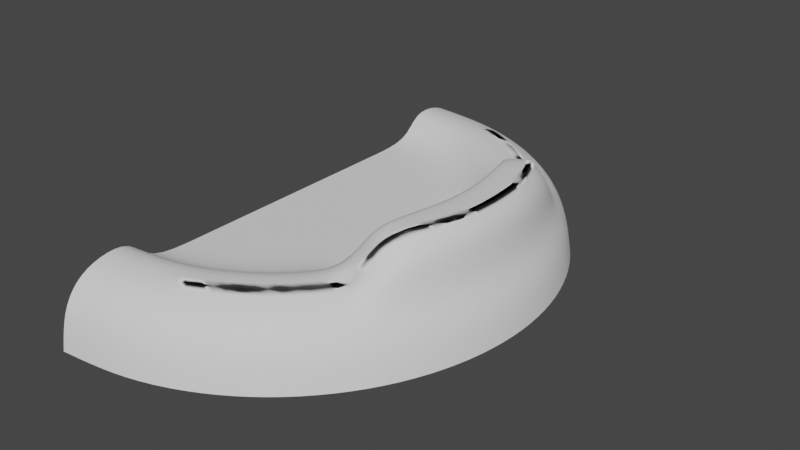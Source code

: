 # Source: level2.blend  (saved by Blender 3.1.7; exported with 4.5.12 LTS)
import bpy
from mathutils import Matrix  # noqa: F401  (used for matrix-valued properties, if any)

bpy.ops.wm.read_factory_settings(use_empty=True)
scene = bpy.context.scene
scene.name = 'Scene'

# ---- collections
col_collection = bpy.data.collections.new('Collection'); scene.collection.children.link(col_collection)

# ---- node groups
ng_auto_smooth = bpy.data.node_groups.new('Auto Smooth', 'GeometryNodeTree')
_s = ng_auto_smooth.interface.new_socket(name='Geometry', in_out='OUTPUT', socket_type='NodeSocketGeometry')
_s = ng_auto_smooth.interface.new_socket(name='Geometry', in_out='INPUT', socket_type='NodeSocketGeometry')
_s = ng_auto_smooth.interface.new_socket(name='Angle', in_out='INPUT', socket_type='NodeSocketFloat')
_s.subtype = 'ANGLE'
_s.min_value = 0.0
_s.max_value = 3.142
ng_auto_smooth.is_modifier = True
_N = ng_auto_smooth.nodes; _L = ng_auto_smooth.links
n0 = _N.new('NodeGroupOutput'); n0.name = 'Group Output'; n0.location = (480, -100)
n1 = _N.new('NodeGroupInput'); n1.name = 'Group Input'; n1.location = (-420, -300)
n2 = _N.new('NodeGroupInput'); n2.name = 'Group Input.001'; n2.location = (-60, -100)
n3 = _N.new('GeometryNodeSetShadeSmooth'); n3.name = 'Set Shade Smooth'; n3.location = (120, -100)
n3.domain = 'EDGE'
n4 = _N.new('GeometryNodeSetShadeSmooth'); n4.name = 'Set Shade Smooth.001'; n4.location = (300, -100)
n5 = _N.new('GeometryNodeInputMeshEdgeAngle'); n5.name = 'Edge Angle'; n5.location = (-420, -220)
n6 = _N.new('GeometryNodeInputEdgeSmooth'); n6.name = 'Is Edge Smooth'; n6.location = (-60, -160)
n7 = _N.new('GeometryNodeInputShadeSmooth'); n7.name = 'Is Face Smooth'; n7.location = (-240, -340)
n8 = _N.new('FunctionNodeBooleanMath'); n8.name = 'Boolean Math'; n8.location = (-60, -220)
n9 = _N.new('FunctionNodeCompare'); n9.name = 'Compare'; n9.location = (-240, -180)
n9.operation = 'LESS_EQUAL'
_L.new(n5.outputs[0], n9.inputs[0])
_L.new(n4.outputs[0], n0.inputs[0])
_L.new(n1.outputs[1], n9.inputs[1])
_L.new(n9.outputs[0], n8.inputs[0])
_L.new(n7.outputs[0], n8.inputs[1])
_L.new(n2.outputs[0], n3.inputs[0])
_L.new(n6.outputs[0], n3.inputs[1])
_L.new(n3.outputs[0], n4.inputs[0])
_L.new(n8.outputs[0], n3.inputs[2])
n0.is_active_output = True

# ---- world
world_world = bpy.data.worlds.new('World'); scene.world = world_world
world_world.use_nodes = True; world_world.node_tree.nodes.clear()
_N = world_world.node_tree.nodes; _L = world_world.node_tree.links
n0 = _N.new('ShaderNodeOutputWorld'); n0.name = 'World Output'; n0.location = (300, 300)
n1 = _N.new('ShaderNodeBackground'); n1.name = 'Background'; n1.location = (10, 300)
n1.inputs[0].default_value = (0.05088, 0.05088, 0.05088, 1.0)
_L.new(n1.outputs[0], n0.inputs[0])
n0.is_active_output = True
world_world.color = (0.05088, 0.05088, 0.05088)
world_world.use_sun_shadow = False
world_world.sun_shadow_jitter_overblur = 0.0

# ---- meshes
me_sphere = bpy.data.meshes.new('Sphere')
me_sphere.from_pydata([(0.1906, 0.0, 0.1321), (0.4101, 0.0, 0.1321), (0.8229, -0.2932, 0.2808), (0.9239, 0.0, 0.1802), (0.9808, 0.0, 0.09249), (1.0, 0.0, -0.03623), (0.1862, -0.04453, 0.1321), (0.4015, -0.08735, 0.1321), (0.5999, -0.1268, 0.1321), (0.9061, -0.1802, 0.1802), (0.9619, -0.1913, 0.09249), (0.9808, -0.1951, -0.03623), (0.1733, -0.08735, 0.1321), (0.376, -0.1714, 0.1321), (0.8536, -0.3536, 0.1802), (0.9061, -0.3753, 0.09249), (0.9239, -0.3827, -0.03623), (0.1522, -0.1268, 0.1321), (0.3347, -0.2488, 0.1321), (0.5562, -0.3219, 0.1313), (0.5879, -0.3928, 0.2318), (0.6913, -0.4619, 0.2254), (0.7682, -0.5133, 0.1802), (0.8155, -0.5449, 0.09249), (0.8315, -0.5556, -0.03623), (0.1238, -0.1614, 0.1321), (0.279, -0.3166, 0.1321), (0.422, -0.4597, 0.1321), (0.5, -0.5, 0.2318), (0.5879, -0.5879, 0.2254), (0.6533, -0.6533, 0.1802), (0.6935, -0.6935, 0.09249), (0.7071, -0.7071, -0.03623), (0.08919, -0.1898, 0.1321), (0.2111, -0.3723, 0.1321), (0.3235, -0.5405, 0.1321), (0.3928, -0.5879, 0.2318), (0.4619, -0.6913, 0.2254), (0.5133, -0.7682, 0.1802), (0.5449, -0.8155, 0.09249), (0.5556, -0.8315, -0.03623), (0.04972, -0.2109, 0.1321), (0.1337, -0.4137, 0.1321), (0.2111, -0.6006, 0.1321), (0.2706, -0.6533, 0.2318), (0.3182, -0.7682, 0.2254), (0.3536, -0.8536, 0.1802), (0.3753, -0.9061, 0.09249), (0.3827, -0.9239, -0.03623), (0.006902, -0.2239, 0.1321), (0.04972, -0.4392, 0.1321), (0.08919, -0.6376, 0.1321), (0.1379, -0.6935, 0.2318), (0.1622, -0.8155, 0.2254), (0.1802, -0.9061, 0.1802), (0.1913, -0.9619, 0.09249), (0.1951, -0.9808, -0.03623), (-0.01672, -0.2283, 0.1321), (-0.01672, -0.4478, 0.1321), (-0.01672, -0.65, 0.1321), (-0.01672, -0.7071, 0.2318), (-0.01672, -0.8315, 0.2254), (-0.01672, -0.9239, 0.1802), (-0.01672, -0.9808, 0.09249), (-0.01672, -1.0, -0.03623), (-0.01672, 0.0, 0.1321), (0.7448, 0.0, 0.381), (0.8691, 0.0, 0.381), (0.9186, 0.0, 0.3237), (0.8532, -0.1622, 0.381), (0.9009, -0.19, 0.3237), (0.6965, -0.2839, 0.381), (0.7908, -0.3182, 0.381), (0.8438, -0.3478, 0.3237), (0.6689, -0.3159, 0.3361), (0.7337, -0.3936, 0.3521), (0.8024, -0.4239, 0.2702), (0.6635, -0.3533, 0.3574), (0.7395, -4.454e-10, 0.3561), (0.6515, -4.454e-10, 0.1311), (0.5629, -0.2488, 0.1321), (0.5029, -0.3611, 0.1321), (0.7312, -0.1379, 0.381), (0.7855, -0.2832, 0.1536), (0.6124, 0.0, 0.1321), (0.609, -0.3513, 0.2282), (0.6408, -0.1151, 0.1312), (0.6065, -0.2278, 0.1313), (0.728, -0.1257, 0.3561), (0.6966, -0.2574, 0.3561), (0.8223, -0.1619, 0.1536), (0.8543, -0.1615, 0.2808), (0.7431, -0.153, 0.06933), (0.834, -4.454e-10, 0.1539), (0.7088, -0.2657, 0.0694), (0.729, -0.3861, 0.1512), (0.8659, -4.454e-10, 0.2807), (0.7538, -4.454e-10, 0.06927), (0.7953, -0.3516, 0.2608), (0.6585, -0.3598, 0.06942), (0.8229, 0.2932, 0.2808), (0.1862, 0.04453, 0.1321), (0.4015, 0.08735, 0.1321), (0.5999, 0.1268, 0.1321), (0.9061, 0.1802, 0.1802), (0.9619, 0.1913, 0.09249), (0.9808, 0.1951, -0.03623), (0.1733, 0.08735, 0.1321), (0.376, 0.1714, 0.1321), (0.8536, 0.3536, 0.1802), (0.9061, 0.3753, 0.09249), (0.9239, 0.3827, -0.03623), (0.1522, 0.1268, 0.1321), (0.3347, 0.2488, 0.1321), (0.5562, 0.3219, 0.1313), (0.5879, 0.3928, 0.2318), (0.6913, 0.4619, 0.2254), (0.7682, 0.5133, 0.1802), (0.8155, 0.5449, 0.09249), (0.8315, 0.5556, -0.03623), (0.1238, 0.1614, 0.1321), (0.279, 0.3166, 0.1321), (0.422, 0.4597, 0.1321), (0.5, 0.5, 0.2318), (0.5879, 0.5879, 0.2254), (0.6533, 0.6533, 0.1802), (0.6935, 0.6935, 0.09249), (0.7071, 0.7071, -0.03623), (0.08919, 0.1898, 0.1321), (0.2111, 0.3723, 0.1321), (0.3235, 0.5405, 0.1321), (0.3928, 0.5879, 0.2318), (0.4619, 0.6913, 0.2254), (0.5133, 0.7682, 0.1802), (0.5449, 0.8155, 0.09249), (0.5556, 0.8315, -0.03623), (0.04972, 0.2109, 0.1321), (0.1337, 0.4137, 0.1321), (0.2111, 0.6006, 0.1321), (0.2706, 0.6533, 0.2318), (0.3182, 0.7682, 0.2254), (0.3536, 0.8536, 0.1802), (0.3753, 0.9061, 0.09249), (0.3827, 0.9239, -0.03623), (0.006902, 0.2239, 0.1321), (0.04972, 0.4392, 0.1321), (0.08919, 0.6376, 0.1321), (0.1379, 0.6935, 0.2318), (0.1622, 0.8155, 0.2254), (0.1802, 0.9061, 0.1802), (0.1913, 0.9619, 0.09249), (0.1951, 0.9808, -0.03623), (-0.01672, 0.2283, 0.1321), (-0.01672, 0.4478, 0.1321), (-0.01672, 0.65, 0.1321), (-0.01672, 0.7071, 0.2318), (-0.01672, 0.8315, 0.2254), (-0.01672, 0.9239, 0.1802), (-0.01672, 0.9808, 0.09249), (-0.01672, 1.0, -0.03623), (0.8532, 0.1622, 0.381), (0.9009, 0.19, 0.3237), (0.6965, 0.2839, 0.381), (0.7908, 0.3182, 0.381), (0.8438, 0.3478, 0.3237), (0.6689, 0.3159, 0.3361), (0.7337, 0.3936, 0.3521), (0.8024, 0.4239, 0.2702), (0.6635, 0.3533, 0.3574), (0.5629, 0.2488, 0.1321), (0.5029, 0.3611, 0.1321), (0.7312, 0.1379, 0.381), (0.7855, 0.2832, 0.1536), (0.609, 0.3513, 0.2282), (0.6408, 0.1151, 0.1312), (0.6065, 0.2278, 0.1313), (0.728, 0.1257, 0.3561), (0.6966, 0.2574, 0.3561), (0.8223, 0.1619, 0.1536), (0.8543, 0.1615, 0.2808), (0.7431, 0.153, 0.06933), (0.7088, 0.2657, 0.0694), (0.729, 0.3861, 0.1512), (0.7953, 0.3516, 0.2608), (0.6585, 0.3598, 0.06942), (0.6913, -0.4619, 0.2254), (0.5879, -0.5879, 0.2254), (0.4619, -0.6913, 0.2254), (0.3182, -0.7682, 0.2254), (0.8691, 0.0, 0.381), (0.8532, -0.1622, 0.381), (0.7908, -0.3182, 0.381), (0.7337, -0.3936, 0.3521), (0.6913, 0.4619, 0.2254), (0.5879, 0.5879, 0.2254), (0.4619, 0.6913, 0.2254), (0.3182, 0.7682, 0.2254), (0.8532, 0.1622, 0.381), (0.7908, 0.3182, 0.381), (0.7337, 0.3936, 0.3521)], [], [(22, 14, 73, 76), (9, 3, 68, 70), (74, 89, 2, 98), (85, 74, 98, 95), (4, 3, 9, 10), (5, 4, 10, 11), (0, 65, 6), (1, 0, 6, 7), (84, 1, 7, 8), (19, 85, 95, 99), (7, 6, 12, 13), (8, 7, 13, 80), (89, 88, 91, 2), (14, 9, 70, 73), (10, 9, 14, 15), (11, 10, 15, 16), (6, 65, 12), (21, 22, 76, 75), (15, 14, 22, 23), (16, 15, 23, 24), (12, 65, 17), (13, 12, 17, 18), (80, 13, 18, 81), (81, 18, 26, 27), (20, 81, 27, 28), (21, 20, 28, 29), (22, 21, 29, 30), (23, 22, 30, 31), (24, 23, 31, 32), (17, 65, 25), (18, 17, 25, 26), (31, 30, 38, 39), (32, 31, 39, 40), (25, 65, 33), (26, 25, 33, 34), (27, 26, 34, 35), (28, 27, 35, 36), (29, 28, 36, 37), (30, 29, 37, 38), (35, 34, 42, 43), (36, 35, 43, 44), (37, 36, 44, 45), (38, 37, 45, 46), (39, 38, 46, 47), (40, 39, 47, 48), (33, 65, 41), (34, 33, 41, 42), (47, 46, 54, 55), (48, 47, 55, 56), (41, 65, 49), (42, 41, 49, 50), (43, 42, 50, 51), (44, 43, 51, 52), (45, 44, 52, 53), (46, 45, 53, 54), (52, 51, 59, 60), (53, 52, 60, 61), (54, 53, 61, 62), (55, 54, 62, 63), (56, 55, 63, 64), (49, 65, 57), (50, 49, 57, 58), (51, 50, 58, 59), (68, 67, 69, 70), (67, 66, 82, 69), (69, 82, 71, 72), (70, 69, 72, 73), (73, 72, 75, 76), (72, 71, 77, 75), (86, 87, 94, 92), (20, 21, 75, 77), (93, 97, 92, 90), (83, 95, 98, 2), (90, 92, 94, 83), (93, 90, 91, 96), (74, 85, 20, 77), (86, 79, 84, 8), (87, 86, 8, 80), (85, 19, 81, 20), (19, 87, 80, 81), (78, 88, 82, 66), (88, 89, 71, 82), (89, 74, 77, 71), (83, 94, 99, 95), (90, 83, 2, 91), (87, 19, 99, 94), (79, 86, 92, 97), (88, 78, 96, 91), (117, 167, 164, 109), (104, 161, 68, 3), (165, 183, 100, 177), (173, 182, 183, 165), (4, 105, 104, 3), (5, 106, 105, 4), (0, 101, 65), (1, 102, 101, 0), (84, 103, 102, 1), (114, 184, 182, 173), (102, 108, 107, 101), (103, 169, 108, 102), (177, 100, 179, 176), (109, 164, 161, 104), (105, 110, 109, 104), (106, 111, 110, 105), (101, 107, 65), (116, 166, 167, 117), (110, 118, 117, 109), (111, 119, 118, 110), (107, 112, 65), (108, 113, 112, 107), (169, 170, 113, 108), (170, 122, 121, 113), (115, 123, 122, 170), (116, 124, 123, 115), (117, 125, 124, 116), (118, 126, 125, 117), (119, 127, 126, 118), (112, 120, 65), (113, 121, 120, 112), (126, 134, 133, 125), (127, 135, 134, 126), (120, 128, 65), (121, 129, 128, 120), (122, 130, 129, 121), (123, 131, 130, 122), (124, 132, 131, 123), (125, 133, 132, 124), (130, 138, 137, 129), (131, 139, 138, 130), (132, 140, 139, 131), (133, 141, 140, 132), (134, 142, 141, 133), (135, 143, 142, 134), (128, 136, 65), (129, 137, 136, 128), (142, 150, 149, 141), (143, 151, 150, 142), (136, 144, 65), (137, 145, 144, 136), (138, 146, 145, 137), (139, 147, 146, 138), (140, 148, 147, 139), (141, 149, 148, 140), (147, 155, 154, 146), (148, 156, 155, 147), (149, 157, 156, 148), (150, 158, 157, 149), (151, 159, 158, 150), (144, 152, 65), (145, 153, 152, 144), (146, 154, 153, 145), (68, 161, 160, 67), (67, 160, 171, 66), (160, 163, 162, 171), (161, 164, 163, 160), (164, 167, 166, 163), (163, 166, 168, 162), (174, 180, 181, 175), (115, 168, 166, 116), (93, 178, 180, 97), (172, 100, 183, 182), (178, 172, 181, 180), (93, 96, 179, 178), (165, 168, 115, 173), (174, 103, 84, 79), (175, 169, 103, 174), (173, 115, 170, 114), (114, 170, 169, 175), (78, 66, 171, 176), (176, 171, 162, 177), (177, 162, 168, 165), (172, 182, 184, 181), (178, 179, 100, 172), (175, 181, 184, 114), (79, 97, 180, 174), (176, 179, 96, 78), (160, 163, 198, 197), (116, 124, 194, 193), (132, 140, 196, 195), (37, 29, 186, 187), (67, 69, 190, 189), (160, 67, 189, 197), (116, 166, 199, 193), (29, 21, 185, 186), (72, 75, 192, 191), (124, 132, 195, 194), (45, 37, 187, 188), (166, 163, 198, 199), (75, 21, 185, 192), (72, 69, 190, 191)])
me_sphere.polygons.foreach_set('use_smooth', [True] * 190)
_uv = me_sphere.uv_layers.new(name='UVMap')
_uv.uv.foreach_set('vector', [0.4062, 0.625, 0.4375, 0.625, 0.4375, 0.625, 0.4062, 0.625, 0.4688, 0.625, 0.5, 0.625, 0.5, 0.625, 0.4688, 0.625, 0.4105, 0.75, 0.4381, 0.75, 0.4381, 0.75, 0.4105, 0.75, 0.4086, 0.7513, 0.4105, 0.75, 0.4105, 0.75, 0.4086, 0.7513, 0.5, 0.5625, 0.5, 0.625, 0.4688, 0.625, 0.4688, 0.5625, 0.5, 0.5, 0.5, 0.5625, 0.4688, 0.5625, 0.4687, 0.5, 0.5, 0.9375, 0.4844, 1.0, 0.4687, 0.9375, 0.5, 0.875, 0.5, 0.9375, 0.4687, 0.9375, 0.4687, 0.875, 0.5, 0.8125, 0.5, 0.875, 0.4687, 0.875, 0.4687, 0.8125, 0.4088, 0.8077, 0.4086, 0.7513, 0.4086, 0.7513, 0.4088, 0.8077, 0.4687, 0.875, 0.4687, 0.9375, 0.4375, 0.9375, 0.4375, 0.875, 0.4687, 0.8125, 0.4687, 0.875, 0.4375, 0.875, 0.4375, 0.8125, 0.4381, 0.75, 0.4688, 0.75, 0.4688, 0.75, 0.4381, 0.75, 0.4375, 0.625, 0.4688, 0.625, 0.4688, 0.625, 0.4375, 0.625, 0.4688, 0.5625, 0.4688, 0.625, 0.4375, 0.625, 0.4375, 0.5625, 0.4687, 0.5, 0.4688, 0.5625, 0.4375, 0.5625, 0.4375, 0.5, 0.4687, 0.9375, 0.4531, 1.0, 0.4375, 0.9375, 0.4062, 0.6875, 0.4062, 0.625, 0.4062, 0.625, 0.4062, 0.6875, 0.4375, 0.5625, 0.4375, 0.625, 0.4062, 0.625, 0.4062, 0.5625, 0.4375, 0.5, 0.4375, 0.5625, 0.4062, 0.5625, 0.4062, 0.5, 0.4375, 0.9375, 0.4219, 1.0, 0.4062, 0.9375, 0.4375, 0.875, 0.4375, 0.9375, 0.4062, 0.9375, 0.4062, 0.875, 0.4375, 0.8125, 0.4375, 0.875, 0.4062, 0.875, 0.4062, 0.8125, 0.4062, 0.8125, 0.4062, 0.875, 0.375, 0.875, 0.375, 0.8125, 0.4062, 0.75, 0.4062, 0.8125, 0.375, 0.8125, 0.375, 0.75, 0.4062, 0.6875, 0.4062, 0.75, 0.375, 0.75, 0.375, 0.6875, 0.4062, 0.625, 0.4062, 0.6875, 0.375, 0.6875, 0.375, 0.625, 0.4062, 0.5625, 0.4062, 0.625, 0.375, 0.625, 0.375, 0.5625, 0.4062, 0.5, 0.4062, 0.5625, 0.375, 0.5625, 0.375, 0.5, 0.4062, 0.9375, 0.3906, 1.0, 0.375, 0.9375, 0.4062, 0.875, 0.4062, 0.9375, 0.375, 0.9375, 0.375, 0.875, 0.375, 0.5625, 0.375, 0.625, 0.3438, 0.625, 0.3438, 0.5625, 0.375, 0.5, 0.375, 0.5625, 0.3438, 0.5625, 0.3437, 0.5, 0.375, 0.9375, 0.3594, 1.0, 0.3437, 0.9375, 0.375, 0.875, 0.375, 0.9375, 0.3437, 0.9375, 0.3438, 0.875, 0.375, 0.8125, 0.375, 0.875, 0.3438, 0.875, 0.3438, 0.8125, 0.375, 0.75, 0.375, 0.8125, 0.3438, 0.8125, 0.3438, 0.75, 0.375, 0.6875, 0.375, 0.75, 0.3438, 0.75, 0.3438, 0.6875, 0.375, 0.625, 0.375, 0.6875, 0.3438, 0.6875, 0.3438, 0.625, 0.3438, 0.8125, 0.3438, 0.875, 0.3125, 0.875, 0.3125, 0.8125, 0.3438, 0.75, 0.3438, 0.8125, 0.3125, 0.8125, 0.3125, 0.75, 0.3438, 0.6875, 0.3438, 0.75, 0.3125, 0.75, 0.3125, 0.6875, 0.3438, 0.625, 0.3438, 0.6875, 0.3125, 0.6875, 0.3125, 0.625, 0.3438, 0.5625, 0.3438, 0.625, 0.3125, 0.625, 0.3125, 0.5625, 0.3437, 0.5, 0.3438, 0.5625, 0.3125, 0.5625, 0.3125, 0.5, 0.3437, 0.9375, 0.3281, 1.0, 0.3125, 0.9375, 0.3438, 0.875, 0.3437, 0.9375, 0.3125, 0.9375, 0.3125, 0.875, 0.3125, 0.5625, 0.3125, 0.625, 0.2812, 0.625, 0.2812, 0.5625, 0.3125, 0.5, 0.3125, 0.5625, 0.2812, 0.5625, 0.2812, 0.5, 0.3125, 0.9375, 0.2969, 1.0, 0.2812, 0.9375, 0.3125, 0.875, 0.3125, 0.9375, 0.2812, 0.9375, 0.2812, 0.875, 0.3125, 0.8125, 0.3125, 0.875, 0.2812, 0.875, 0.2812, 0.8125, 0.3125, 0.75, 0.3125, 0.8125, 0.2812, 0.8125, 0.2812, 0.75, 0.3125, 0.6875, 0.3125, 0.75, 0.2812, 0.75, 0.2812, 0.6875, 0.3125, 0.625, 0.3125, 0.6875, 0.2812, 0.6875, 0.2812, 0.625, 0.2812, 0.75, 0.2812, 0.8125, 0.25, 0.8125, 0.25, 0.75, 0.2812, 0.6875, 0.2812, 0.75, 0.25, 0.75, 0.25, 0.6875, 0.2812, 0.625, 0.2812, 0.6875, 0.25, 0.6875, 0.25, 0.625, 0.2812, 0.5625, 0.2812, 0.625, 0.25, 0.625, 0.25, 0.5625, 0.2812, 0.5, 0.2812, 0.5625, 0.25, 0.5625, 0.25, 0.5, 0.2812, 0.9375, 0.2656, 1.0, 0.25, 0.9375, 0.2812, 0.875, 0.2812, 0.9375, 0.25, 0.9375, 0.25, 0.875, 0.2812, 0.8125, 0.2812, 0.875, 0.25, 0.875, 0.25, 0.8125, 0.5, 0.625, 0.5, 0.6875, 0.4687, 0.6875, 0.4688, 0.625, 0.5, 0.6875, 0.5, 0.75, 0.4688, 0.75, 0.4687, 0.6875, 0.4687, 0.6875, 0.4688, 0.75, 0.4375, 0.75, 0.4375, 0.6875, 0.4688, 0.625, 0.4687, 0.6875, 0.4375, 0.6875, 0.4375, 0.625, 0.4375, 0.625, 0.4375, 0.6875, 0.4062, 0.6875, 0.4062, 0.625, 0.4375, 0.6875, 0.4375, 0.75, 0.4062, 0.75, 0.4062, 0.6875, 0.4686, 0.8077, 0.4372, 0.8077, 0.4372, 0.8077, 0.4686, 0.8077, 0.4062, 0.75, 0.4062, 0.6875, 0.4062, 0.6875, 0.4062, 0.75, 0.4977, 0.7498, 0.4975, 0.8078, 0.4686, 0.8077, 0.4688, 0.75, 0.4375, 0.75, 0.4086, 0.7513, 0.4105, 0.75, 0.4381, 0.75, 0.4688, 0.75, 0.4686, 0.8077, 0.4372, 0.8077, 0.4375, 0.75, 0.4977, 0.7498, 0.4688, 0.75, 0.4688, 0.75, 0.4977, 0.75, 0.4105, 0.75, 0.4086, 0.7513, 0.4062, 0.75, 0.4062, 0.75, 0.4686, 0.8077, 0.4975, 0.8078, 0.5, 0.8125, 0.4687, 0.8125, 0.4372, 0.8077, 0.4686, 0.8077, 0.4687, 0.8125, 0.4375, 0.8125, 0.4086, 0.7513, 0.4088, 0.8077, 0.4062, 0.8125, 0.4062, 0.75, 0.4088, 0.8077, 0.4372, 0.8077, 0.4375, 0.8125, 0.4062, 0.8125, 0.4977, 0.75, 0.4688, 0.75, 0.4688, 0.75, 0.5, 0.75, 0.4688, 0.75, 0.4381, 0.75, 0.4375, 0.75, 0.4688, 0.75, 0.4381, 0.75, 0.4105, 0.75, 0.4062, 0.75, 0.4375, 0.75, 0.4375, 0.75, 0.4372, 0.8077, 0.4088, 0.8077, 0.4086, 0.7513, 0.4688, 0.75, 0.4375, 0.75, 0.4381, 0.75, 0.4688, 0.75, 0.4372, 0.8077, 0.4088, 0.8077, 0.4088, 0.8077, 0.4372, 0.8077, 0.4975, 0.8078, 0.4686, 0.8077, 0.4686, 0.8077, 0.4975, 0.8078, 0.4688, 0.75, 0.4977, 0.75, 0.4977, 0.75, 0.4688, 0.75, 0.4062, 0.625, 0.4062, 0.625, 0.4375, 0.625, 0.4375, 0.625, 0.4688, 0.625, 0.4688, 0.625, 0.5, 0.625, 0.5, 0.625, 0.4105, 0.75, 0.4105, 0.75, 0.4381, 0.75, 0.4381, 0.75, 0.4086, 0.7513, 0.4086, 0.7513, 0.4105, 0.75, 0.4105, 0.75, 0.5, 0.5625, 0.4688, 0.5625, 0.4688, 0.625, 0.5, 0.625, 0.5, 0.5, 0.4687, 0.5, 0.4688, 0.5625, 0.5, 0.5625, 0.5, 0.9375, 0.4687, 0.9375, 0.4844, 1.0, 0.5, 0.875, 0.4687, 0.875, 0.4687, 0.9375, 0.5, 0.9375, 0.5, 0.8125, 0.4687, 0.8125, 0.4687, 0.875, 0.5, 0.875, 0.4088, 0.8077, 0.4088, 0.8077, 0.4086, 0.7513, 0.4086, 0.7513, 0.4687, 0.875, 0.4375, 0.875, 0.4375, 0.9375, 0.4687, 0.9375, 0.4687, 0.8125, 0.4375, 0.8125, 0.4375, 0.875, 0.4687, 0.875, 0.4381, 0.75, 0.4381, 0.75, 0.4688, 0.75, 0.4688, 0.75, 0.4375, 0.625, 0.4375, 0.625, 0.4688, 0.625, 0.4688, 0.625, 0.4688, 0.5625, 0.4375, 0.5625, 0.4375, 0.625, 0.4688, 0.625, 0.4687, 0.5, 0.4375, 0.5, 0.4375, 0.5625, 0.4688, 0.5625, 0.4687, 0.9375, 0.4375, 0.9375, 0.4531, 1.0, 0.4062, 0.6875, 0.4062, 0.6875, 0.4062, 0.625, 0.4062, 0.625, 0.4375, 0.5625, 0.4062, 0.5625, 0.4062, 0.625, 0.4375, 0.625, 0.4375, 0.5, 0.4062, 0.5, 0.4062, 0.5625, 0.4375, 0.5625, 0.4375, 0.9375, 0.4062, 0.9375, 0.4219, 1.0, 0.4375, 0.875, 0.4062, 0.875, 0.4062, 0.9375, 0.4375, 0.9375, 0.4375, 0.8125, 0.4062, 0.8125, 0.4062, 0.875, 0.4375, 0.875, 0.4062, 0.8125, 0.375, 0.8125, 0.375, 0.875, 0.4062, 0.875, 0.4062, 0.75, 0.375, 0.75, 0.375, 0.8125, 0.4062, 0.8125, 0.4062, 0.6875, 0.375, 0.6875, 0.375, 0.75, 0.4062, 0.75, 0.4062, 0.625, 0.375, 0.625, 0.375, 0.6875, 0.4062, 0.6875, 0.4062, 0.5625, 0.375, 0.5625, 0.375, 0.625, 0.4062, 0.625, 0.4062, 0.5, 0.375, 0.5, 0.375, 0.5625, 0.4062, 0.5625, 0.4062, 0.9375, 0.375, 0.9375, 0.3906, 1.0, 0.4062, 0.875, 0.375, 0.875, 0.375, 0.9375, 0.4062, 0.9375, 0.375, 0.5625, 0.3438, 0.5625, 0.3438, 0.625, 0.375, 0.625, 0.375, 0.5, 0.3437, 0.5, 0.3438, 0.5625, 0.375, 0.5625, 0.375, 0.9375, 0.3437, 0.9375, 0.3594, 1.0, 0.375, 0.875, 0.3438, 0.875, 0.3437, 0.9375, 0.375, 0.9375, 0.375, 0.8125, 0.3438, 0.8125, 0.3438, 0.875, 0.375, 0.875, 0.375, 0.75, 0.3438, 0.75, 0.3438, 0.8125, 0.375, 0.8125, 0.375, 0.6875, 0.3438, 0.6875, 0.3438, 0.75, 0.375, 0.75, 0.375, 0.625, 0.3438, 0.625, 0.3438, 0.6875, 0.375, 0.6875, 0.3438, 0.8125, 0.3125, 0.8125, 0.3125, 0.875, 0.3438, 0.875, 0.3438, 0.75, 0.3125, 0.75, 0.3125, 0.8125, 0.3438, 0.8125, 0.3438, 0.6875, 0.3125, 0.6875, 0.3125, 0.75, 0.3438, 0.75, 0.3438, 0.625, 0.3125, 0.625, 0.3125, 0.6875, 0.3438, 0.6875, 0.3438, 0.5625, 0.3125, 0.5625, 0.3125, 0.625, 0.3438, 0.625, 0.3437, 0.5, 0.3125, 0.5, 0.3125, 0.5625, 0.3438, 0.5625, 0.3437, 0.9375, 0.3125, 0.9375, 0.3281, 1.0, 0.3438, 0.875, 0.3125, 0.875, 0.3125, 0.9375, 0.3437, 0.9375, 0.3125, 0.5625, 0.2812, 0.5625, 0.2812, 0.625, 0.3125, 0.625, 0.3125, 0.5, 0.2812, 0.5, 0.2812, 0.5625, 0.3125, 0.5625, 0.3125, 0.9375, 0.2812, 0.9375, 0.2969, 1.0, 0.3125, 0.875, 0.2812, 0.875, 0.2812, 0.9375, 0.3125, 0.9375, 0.3125, 0.8125, 0.2812, 0.8125, 0.2812, 0.875, 0.3125, 0.875, 0.3125, 0.75, 0.2812, 0.75, 0.2812, 0.8125, 0.3125, 0.8125, 0.3125, 0.6875, 0.2812, 0.6875, 0.2812, 0.75, 0.3125, 0.75, 0.3125, 0.625, 0.2812, 0.625, 0.2812, 0.6875, 0.3125, 0.6875, 0.2812, 0.75, 0.25, 0.75, 0.25, 0.8125, 0.2812, 0.8125, 0.2812, 0.6875, 0.25, 0.6875, 0.25, 0.75, 0.2812, 0.75, 0.2812, 0.625, 0.25, 0.625, 0.25, 0.6875, 0.2812, 0.6875, 0.2812, 0.5625, 0.25, 0.5625, 0.25, 0.625, 0.2812, 0.625, 0.2812, 0.5, 0.25, 0.5, 0.25, 0.5625, 0.2812, 0.5625, 0.2812, 0.9375, 0.25, 0.9375, 0.2656, 1.0, 0.2812, 0.875, 0.25, 0.875, 0.25, 0.9375, 0.2812, 0.9375, 0.2812, 0.8125, 0.25, 0.8125, 0.25, 0.875, 0.2812, 0.875, 0.5, 0.625, 0.4688, 0.625, 0.4687, 0.6875, 0.5, 0.6875, 0.5, 0.6875, 0.4687, 0.6875, 0.4688, 0.75, 0.5, 0.75, 0.4687, 0.6875, 0.4375, 0.6875, 0.4375, 0.75, 0.4688, 0.75, 0.4688, 0.625, 0.4375, 0.625, 0.4375, 0.6875, 0.4687, 0.6875, 0.4375, 0.625, 0.4062, 0.625, 0.4062, 0.6875, 0.4375, 0.6875, 0.4375, 0.6875, 0.4062, 0.6875, 0.4062, 0.75, 0.4375, 0.75, 0.4686, 0.8077, 0.4686, 0.8077, 0.4372, 0.8077, 0.4372, 0.8077, 0.4062, 0.75, 0.4062, 0.75, 0.4062, 0.6875, 0.4062, 0.6875, 0.4977, 0.7498, 0.4688, 0.75, 0.4686, 0.8077, 0.4975, 0.8078, 0.4375, 0.75, 0.4381, 0.75, 0.4105, 0.75, 0.4086, 0.7513, 0.4688, 0.75, 0.4375, 0.75, 0.4372, 0.8077, 0.4686, 0.8077, 0.4977, 0.7498, 0.4977, 0.75, 0.4688, 0.75, 0.4688, 0.75, 0.4105, 0.75, 0.4062, 0.75, 0.4062, 0.75, 0.4086, 0.7513, 0.4686, 0.8077, 0.4687, 0.8125, 0.5, 0.8125, 0.4975, 0.8078, 0.4372, 0.8077, 0.4375, 0.8125, 0.4687, 0.8125, 0.4686, 0.8077, 0.4086, 0.7513, 0.4062, 0.75, 0.4062, 0.8125, 0.4088, 0.8077, 0.4088, 0.8077, 0.4062, 0.8125, 0.4375, 0.8125, 0.4372, 0.8077, 0.4977, 0.75, 0.5, 0.75, 0.4688, 0.75, 0.4688, 0.75, 0.4688, 0.75, 0.4688, 0.75, 0.4375, 0.75, 0.4381, 0.75, 0.4381, 0.75, 0.4375, 0.75, 0.4062, 0.75, 0.4105, 0.75, 0.4375, 0.75, 0.4086, 0.7513, 0.4088, 0.8077, 0.4372, 0.8077, 0.4688, 0.75, 0.4688, 0.75, 0.4381, 0.75, 0.4375, 0.75, 0.4372, 0.8077, 0.4372, 0.8077, 0.4088, 0.8077, 0.4088, 0.8077, 0.4975, 0.8078, 0.4975, 0.8078, 0.4686, 0.8077, 0.4686, 0.8077, 0.4688, 0.75, 0.4688, 0.75, 0.4977, 0.75, 0.4977, 0.75, 0.4687, 0.6875, 0.4375, 0.6875, 0.4375, 0.6875, 0.4687, 0.6875, 0.4062, 0.6875, 0.375, 0.6875, 0.375, 0.6875, 0.4062, 0.6875, 0.3438, 0.6875, 0.3125, 0.6875, 0.3125, 0.6875, 0.3438, 0.6875, 0.3438, 0.6875, 0.375, 0.6875, 0.375, 0.6875, 0.3438, 0.6875, 0.5, 0.6875, 0.4687, 0.6875, 0.4687, 0.6875, 0.5, 0.6875, 0.4687, 0.6875, 0.5, 0.6875, 0.5, 0.6875, 0.4687, 0.6875, 0.4062, 0.6875, 0.4062, 0.6875, 0.4062, 0.6875, 0.4062, 0.6875, 0.375, 0.6875, 0.4062, 0.6875, 0.4062, 0.6875, 0.375, 0.6875, 0.4375, 0.6875, 0.4062, 0.6875, 0.4062, 0.6875, 0.4375, 0.6875, 0.375, 0.6875, 0.3438, 0.6875, 0.3438, 0.6875, 0.375, 0.6875, 0.3125, 0.6875, 0.3438, 0.6875, 0.3438, 0.6875, 0.3125, 0.6875, 0.4062, 0.6875, 0.4375, 0.6875, 0.4375, 0.6875, 0.4062, 0.6875, 0.4062, 0.6875, 0.4062, 0.6875, 0.4062, 0.6875, 0.4062, 0.6875, 0.4375, 0.6875, 0.4687, 0.6875, 0.4687, 0.6875, 0.4375, 0.6875])
me_sphere.use_remesh_fix_poles = True
me_sphere.use_remesh_preserve_attributes = False
me_sphere.update()

# ---- objects
ob_sphere = bpy.data.objects.new('Sphere', me_sphere)

# ---- transforms, parenting, visibility, modifiers, constraints
ob_sphere.location = (0.0, 0.0, 0.0)
_m = ob_sphere.modifiers.new('Subdivision', 'SUBSURF')
_m.uv_smooth = 'PRESERVE_CORNERS'
_m.quality = 2
_m.boundary_smooth = 'PRESERVE_CORNERS'
_m.levels = 0
_m = ob_sphere.modifiers.new('Auto Smooth', 'NODES')
_m.node_group = ng_auto_smooth
_gi = [s.identifier for s in ng_auto_smooth.interface.items_tree if s.item_type == 'SOCKET' and s.in_out == 'INPUT']
_m[_gi[1]] = 0.6528  # Angle

# ---- collection membership
col_collection.objects.link(ob_sphere)

# ---- scene / render settings (as saved in the file)
scene.frame_start = 1; scene.frame_end = 250; scene.frame_set(0)
scene.render.engine = 'BLENDER_EEVEE_NEXT'
scene.cycles.sampling_pattern = 'TABULATED_SOBOL'
scene.cycles.use_light_tree = False
scene.view_settings.view_transform = 'Filmic'
bpy.context.view_layer.update()

# ---- added for rendering (the .blend has no active camera and no usable light): camera, sun
cam_auto = bpy.data.cameras.new('AutoCamera')
cam_auto.lens = 50.0
cam_auto.sensor_width = 36.0
cam_auto.clip_end = 1000.0
ob_auto_camera = bpy.data.objects.new('AutoCamera', cam_auto)
scene.collection.objects.link(ob_auto_camera)
ob_auto_camera.location = (2.60306, -2.53371, 1.86154)
ob_auto_camera.rotation_euler = (1.09748, -7.21219e-08, 0.694738)
scene.camera = ob_auto_camera
light_auto_sun = bpy.data.lights.new('AutoSun', 'SUN')
light_auto_sun.energy = 3.0
light_auto_sun.angle = 0.0523599
ob_auto_sun = bpy.data.objects.new('AutoSun', light_auto_sun)
scene.collection.objects.link(ob_auto_sun)
ob_auto_sun.rotation_euler = (0.872665, 0.174533, 0.523599)
bpy.context.view_layer.update()
